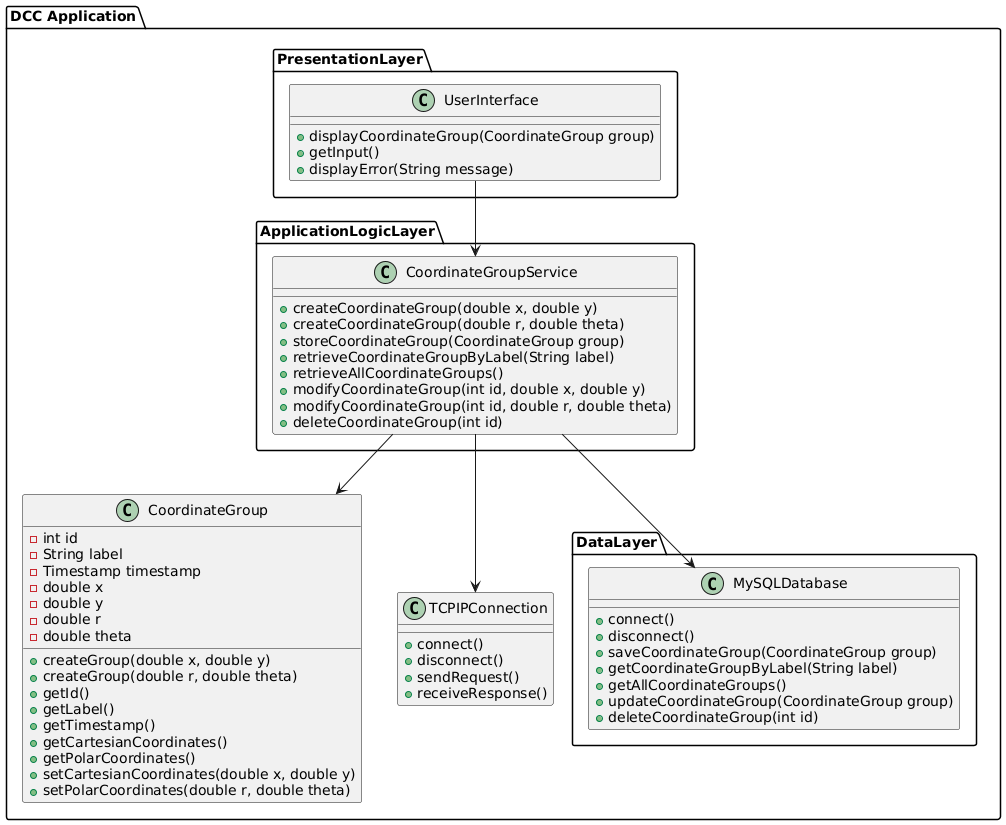

The diagram above was rendered by PlantUML. Its source (embedded in the PNG):
@startuml
package "DCC Application" {
    package PresentationLayer {
        class UserInterface {
            + displayCoordinateGroup(CoordinateGroup group)
            + getInput()
            + displayError(String message)
        }
    }

    package ApplicationLogicLayer {
        class CoordinateGroupService {
            + createCoordinateGroup(double x, double y)
            + createCoordinateGroup(double r, double theta)
            + storeCoordinateGroup(CoordinateGroup group)
            + retrieveCoordinateGroupByLabel(String label)
            + retrieveAllCoordinateGroups()
            + modifyCoordinateGroup(int id, double x, double y)
            + modifyCoordinateGroup(int id, double r, double theta)
            + deleteCoordinateGroup(int id)
        }
    }

    package DataLayer {
        class MySQLDatabase {
            + connect()
            + disconnect()
            + saveCoordinateGroup(CoordinateGroup group)
            + getCoordinateGroupByLabel(String label)
            + getAllCoordinateGroups()
            + updateCoordinateGroup(CoordinateGroup group)
            + deleteCoordinateGroup(int id)
        }
    }

    class CoordinateGroup {
        - int id
        - String label
        - Timestamp timestamp
        - double x
        - double y
        - double r
        - double theta
        + createGroup(double x, double y)
        + createGroup(double r, double theta)
        + getId()
        + getLabel()
        + getTimestamp()
        + getCartesianCoordinates()
        + getPolarCoordinates()
        + setCartesianCoordinates(double x, double y)
        + setPolarCoordinates(double r, double theta)
    }

    class TCPIPConnection {
        + connect()
        + disconnect()
        + sendRequest()
        + receiveResponse()
    }

    CoordinateGroupService --> CoordinateGroup
    CoordinateGroupService --> MySQLDatabase
    UserInterface --> CoordinateGroupService
    CoordinateGroupService --> TCPIPConnection
}
@enduml